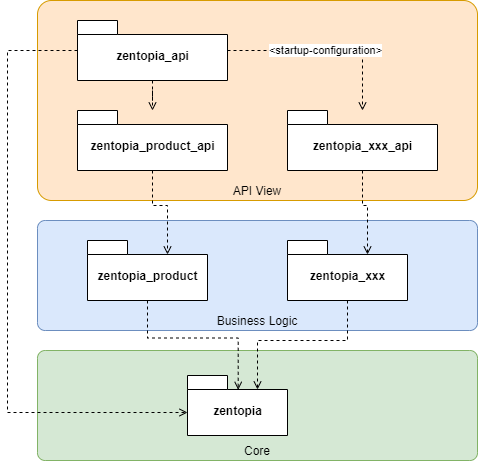

The diagram above was exported from draw.io. Its source (the exported page's mxGraphModel, read from the mxfile embedded in the PNG):
<mxGraphModel dx="768" dy="1582" grid="1" gridSize="10" guides="1" tooltips="1" connect="1" arrows="1" fold="1" page="1" pageScale="1" pageWidth="850" pageHeight="1100" math="0" shadow="0">
  <root>
    <mxCell id="0" />
    <mxCell id="1" parent="0" />
    <mxCell id="PYp62uQO6xPVAp-Caa_2-36" value="Core" style="rounded=1;whiteSpace=wrap;html=1;fillColor=#d5e8d4;strokeColor=#82b366;verticalAlign=bottom;arcSize=7;" vertex="1" parent="1">
      <mxGeometry x="60" y="90" width="440" height="110" as="geometry" />
    </mxCell>
    <mxCell id="PYp62uQO6xPVAp-Caa_2-35" value="Business Logic" style="rounded=1;whiteSpace=wrap;html=1;fillColor=#dae8fc;strokeColor=#6c8ebf;verticalAlign=bottom;arcSize=7;" vertex="1" parent="1">
      <mxGeometry x="60" y="-40" width="440" height="110" as="geometry" />
    </mxCell>
    <mxCell id="PYp62uQO6xPVAp-Caa_2-34" value="API View" style="rounded=1;whiteSpace=wrap;html=1;fillColor=#ffe6cc;strokeColor=#d79b00;verticalAlign=bottom;arcSize=7;" vertex="1" parent="1">
      <mxGeometry x="60" y="-260" width="440" height="200" as="geometry" />
    </mxCell>
    <mxCell id="PYp62uQO6xPVAp-Caa_2-2" value="zentopia" style="shape=folder;fontStyle=1;spacingTop=10;tabWidth=40;tabHeight=14;tabPosition=left;html=1;" vertex="1" parent="1">
      <mxGeometry x="210" y="115" width="100" height="60" as="geometry" />
    </mxCell>
    <mxCell id="PYp62uQO6xPVAp-Caa_2-26" style="edgeStyle=orthogonalEdgeStyle;rounded=0;orthogonalLoop=1;jettySize=auto;html=1;dashed=1;endArrow=open;endFill=0;" edge="1" parent="1" source="PYp62uQO6xPVAp-Caa_2-6" target="PYp62uQO6xPVAp-Caa_2-8">
      <mxGeometry relative="1" as="geometry" />
    </mxCell>
    <mxCell id="PYp62uQO6xPVAp-Caa_2-27" value="&amp;lt;startup-configuration&amp;gt;" style="edgeStyle=orthogonalEdgeStyle;rounded=0;orthogonalLoop=1;jettySize=auto;html=1;dashed=1;endArrow=open;endFill=0;" edge="1" parent="1" source="PYp62uQO6xPVAp-Caa_2-6" target="PYp62uQO6xPVAp-Caa_2-14">
      <mxGeometry relative="1" as="geometry" />
    </mxCell>
    <mxCell id="PYp62uQO6xPVAp-Caa_2-31" style="edgeStyle=orthogonalEdgeStyle;rounded=0;orthogonalLoop=1;jettySize=auto;html=1;entryX=0;entryY=0;entryDx=0;entryDy=37;entryPerimeter=0;dashed=1;endArrow=open;endFill=0;" edge="1" parent="1" source="PYp62uQO6xPVAp-Caa_2-6" target="PYp62uQO6xPVAp-Caa_2-2">
      <mxGeometry relative="1" as="geometry">
        <Array as="points">
          <mxPoint x="30" y="-210" />
          <mxPoint x="30" y="152" />
        </Array>
      </mxGeometry>
    </mxCell>
    <mxCell id="PYp62uQO6xPVAp-Caa_2-6" value="zentopia_api" style="shape=folder;fontStyle=1;spacingTop=10;tabWidth=40;tabHeight=14;tabPosition=left;html=1;" vertex="1" parent="1">
      <mxGeometry x="100" y="-240" width="150" height="60" as="geometry" />
    </mxCell>
    <mxCell id="PYp62uQO6xPVAp-Caa_2-8" value="zentopia_product_api" style="shape=folder;fontStyle=1;spacingTop=10;tabWidth=40;tabHeight=14;tabPosition=left;html=1;" vertex="1" parent="1">
      <mxGeometry x="100" y="-150" width="150" height="60" as="geometry" />
    </mxCell>
    <mxCell id="PYp62uQO6xPVAp-Caa_2-32" style="edgeStyle=orthogonalEdgeStyle;rounded=0;orthogonalLoop=1;jettySize=auto;html=1;entryX=0.507;entryY=0.239;entryDx=0;entryDy=0;entryPerimeter=0;dashed=1;endArrow=open;endFill=0;" edge="1" parent="1" source="PYp62uQO6xPVAp-Caa_2-12" target="PYp62uQO6xPVAp-Caa_2-2">
      <mxGeometry relative="1" as="geometry" />
    </mxCell>
    <mxCell id="PYp62uQO6xPVAp-Caa_2-12" value="zentopia_product" style="shape=folder;fontStyle=1;spacingTop=10;tabWidth=40;tabHeight=14;tabPosition=left;html=1;" vertex="1" parent="1">
      <mxGeometry x="110" y="-20" width="120" height="60" as="geometry" />
    </mxCell>
    <mxCell id="PYp62uQO6xPVAp-Caa_2-29" style="edgeStyle=orthogonalEdgeStyle;rounded=0;orthogonalLoop=1;jettySize=auto;html=1;entryX=0;entryY=0;entryDx=80;entryDy=14;entryPerimeter=0;dashed=1;endArrow=open;endFill=0;" edge="1" parent="1" source="PYp62uQO6xPVAp-Caa_2-14" target="PYp62uQO6xPVAp-Caa_2-19">
      <mxGeometry relative="1" as="geometry" />
    </mxCell>
    <mxCell id="PYp62uQO6xPVAp-Caa_2-14" value="zentopia_xxx_api" style="shape=folder;fontStyle=1;spacingTop=10;tabWidth=40;tabHeight=14;tabPosition=left;html=1;" vertex="1" parent="1">
      <mxGeometry x="310" y="-150" width="150" height="60" as="geometry" />
    </mxCell>
    <mxCell id="PYp62uQO6xPVAp-Caa_2-33" style="edgeStyle=orthogonalEdgeStyle;rounded=0;orthogonalLoop=1;jettySize=auto;html=1;entryX=0;entryY=0;entryDx=70;entryDy=14;entryPerimeter=0;dashed=1;endArrow=open;endFill=0;" edge="1" parent="1" source="PYp62uQO6xPVAp-Caa_2-19" target="PYp62uQO6xPVAp-Caa_2-2">
      <mxGeometry relative="1" as="geometry">
        <Array as="points">
          <mxPoint x="370" y="80" />
          <mxPoint x="280" y="80" />
        </Array>
      </mxGeometry>
    </mxCell>
    <mxCell id="PYp62uQO6xPVAp-Caa_2-19" value="zentopia_xxx" style="shape=folder;fontStyle=1;spacingTop=10;tabWidth=40;tabHeight=14;tabPosition=left;html=1;" vertex="1" parent="1">
      <mxGeometry x="310" y="-20" width="120" height="60" as="geometry" />
    </mxCell>
    <mxCell id="PYp62uQO6xPVAp-Caa_2-30" style="edgeStyle=orthogonalEdgeStyle;rounded=0;orthogonalLoop=1;jettySize=auto;html=1;entryX=0;entryY=0;entryDx=80;entryDy=14;entryPerimeter=0;dashed=1;endArrow=open;endFill=0;" edge="1" parent="1" source="PYp62uQO6xPVAp-Caa_2-8" target="PYp62uQO6xPVAp-Caa_2-12">
      <mxGeometry relative="1" as="geometry" />
    </mxCell>
  </root>
</mxGraphModel>